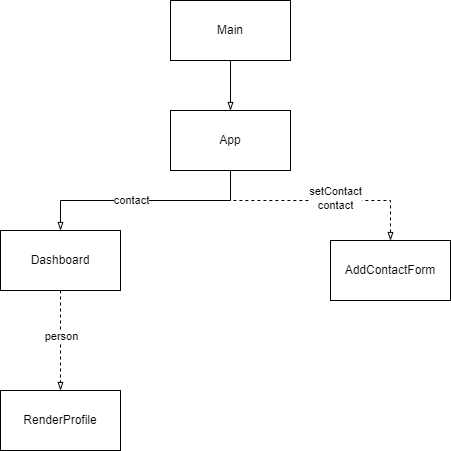

The diagram above was exported from draw.io. Its source (the exported page's mxGraphModel, read from the mxfile embedded in the PNG):
<mxGraphModel dx="794" dy="412" grid="1" gridSize="10" guides="1" tooltips="1" connect="1" arrows="1" fold="1" page="1" pageScale="1" pageWidth="1100" pageHeight="850" math="0" shadow="0">
  <root>
    <mxCell id="0" />
    <mxCell id="1" parent="0" />
    <mxCell id="f2j3YNTYzdqOz0IvctC3-11" style="edgeStyle=orthogonalEdgeStyle;rounded=0;orthogonalLoop=1;jettySize=auto;html=1;exitX=0.5;exitY=1;exitDx=0;exitDy=0;entryX=0.5;entryY=0;entryDx=0;entryDy=0;endArrow=blockThin;endFill=0;" edge="1" parent="1" source="f2j3YNTYzdqOz0IvctC3-1" target="f2j3YNTYzdqOz0IvctC3-3">
      <mxGeometry relative="1" as="geometry" />
    </mxCell>
    <mxCell id="f2j3YNTYzdqOz0IvctC3-1" value="Main" style="rounded=0;whiteSpace=wrap;html=1;" vertex="1" parent="1">
      <mxGeometry x="320" y="120" width="120" height="60" as="geometry" />
    </mxCell>
    <mxCell id="f2j3YNTYzdqOz0IvctC3-3" value="App" style="rounded=0;whiteSpace=wrap;html=1;" vertex="1" parent="1">
      <mxGeometry x="320" y="230" width="120" height="60" as="geometry" />
    </mxCell>
    <mxCell id="f2j3YNTYzdqOz0IvctC3-9" style="edgeStyle=orthogonalEdgeStyle;rounded=0;orthogonalLoop=1;jettySize=auto;html=1;exitX=0.5;exitY=0;exitDx=0;exitDy=0;startArrow=blockThin;startFill=0;endArrow=none;endFill=0;dashed=1;" edge="1" parent="1" source="f2j3YNTYzdqOz0IvctC3-5">
      <mxGeometry relative="1" as="geometry">
        <mxPoint x="380" y="290" as="targetPoint" />
        <Array as="points">
          <mxPoint x="500" y="320" />
          <mxPoint x="381" y="320" />
        </Array>
      </mxGeometry>
    </mxCell>
    <mxCell id="f2j3YNTYzdqOz0IvctC3-14" value="setContact&lt;br&gt;contact" style="edgeLabel;html=1;align=center;verticalAlign=middle;resizable=0;points=[];" vertex="1" connectable="0" parent="f2j3YNTYzdqOz0IvctC3-9">
      <mxGeometry x="-0.161" y="-3" relative="1" as="geometry">
        <mxPoint as="offset" />
      </mxGeometry>
    </mxCell>
    <mxCell id="f2j3YNTYzdqOz0IvctC3-5" value="AddContactForm" style="rounded=0;whiteSpace=wrap;html=1;" vertex="1" parent="1">
      <mxGeometry x="480" y="360" width="120" height="60" as="geometry" />
    </mxCell>
    <mxCell id="f2j3YNTYzdqOz0IvctC3-8" style="edgeStyle=orthogonalEdgeStyle;rounded=0;orthogonalLoop=1;jettySize=auto;html=1;exitX=0.5;exitY=0;exitDx=0;exitDy=0;entryX=0.5;entryY=1;entryDx=0;entryDy=0;startArrow=blockThin;startFill=0;endArrow=none;endFill=0;" edge="1" parent="1" source="f2j3YNTYzdqOz0IvctC3-6" target="f2j3YNTYzdqOz0IvctC3-3">
      <mxGeometry relative="1" as="geometry" />
    </mxCell>
    <mxCell id="f2j3YNTYzdqOz0IvctC3-13" value="contact" style="edgeLabel;html=1;align=center;verticalAlign=middle;resizable=0;points=[];" vertex="1" connectable="0" parent="f2j3YNTYzdqOz0IvctC3-8">
      <mxGeometry x="-0.1304" y="1" relative="1" as="geometry">
        <mxPoint as="offset" />
      </mxGeometry>
    </mxCell>
    <mxCell id="f2j3YNTYzdqOz0IvctC3-10" style="edgeStyle=orthogonalEdgeStyle;rounded=0;orthogonalLoop=1;jettySize=auto;html=1;exitX=0.5;exitY=1;exitDx=0;exitDy=0;entryX=0.5;entryY=0;entryDx=0;entryDy=0;endArrow=blockThin;endFill=0;dashed=1;" edge="1" parent="1" source="f2j3YNTYzdqOz0IvctC3-6" target="f2j3YNTYzdqOz0IvctC3-7">
      <mxGeometry relative="1" as="geometry" />
    </mxCell>
    <mxCell id="f2j3YNTYzdqOz0IvctC3-12" value="person" style="edgeLabel;html=1;align=center;verticalAlign=middle;resizable=0;points=[];" vertex="1" connectable="0" parent="f2j3YNTYzdqOz0IvctC3-10">
      <mxGeometry x="-0.1067" relative="1" as="geometry">
        <mxPoint as="offset" />
      </mxGeometry>
    </mxCell>
    <mxCell id="f2j3YNTYzdqOz0IvctC3-6" value="Dashboard" style="rounded=0;whiteSpace=wrap;html=1;" vertex="1" parent="1">
      <mxGeometry x="150" y="350" width="120" height="60" as="geometry" />
    </mxCell>
    <mxCell id="f2j3YNTYzdqOz0IvctC3-7" value="RenderProfile" style="rounded=0;whiteSpace=wrap;html=1;" vertex="1" parent="1">
      <mxGeometry x="150" y="510" width="120" height="60" as="geometry" />
    </mxCell>
  </root>
</mxGraphModel>